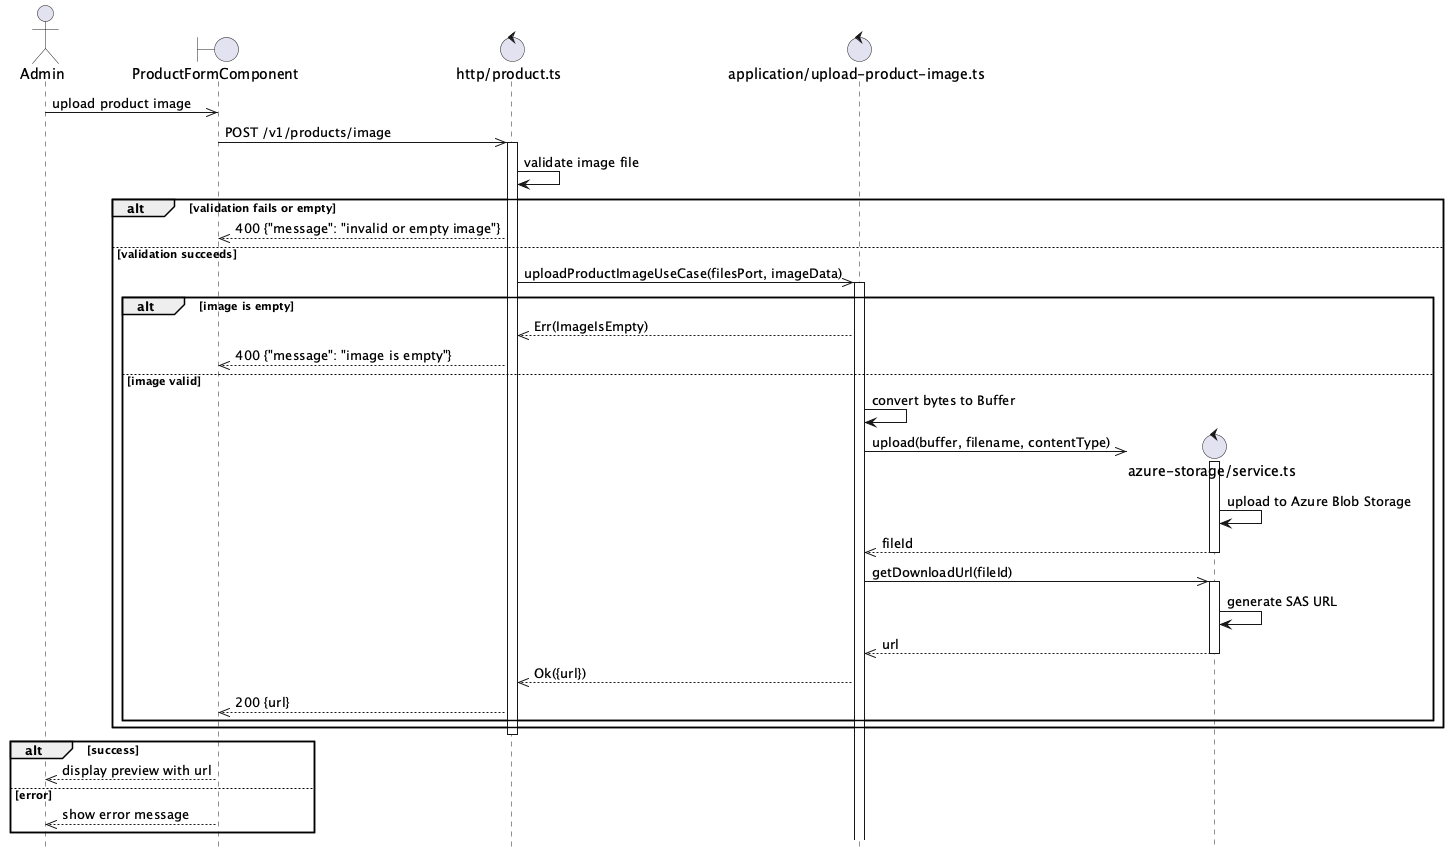

The diagram above was rendered by PlantUML. Its source (embedded in the PNG):
@startuml Upload Product Image Flow
hide footbox

actor Admin

boundary "ProductFormComponent" as Component
control "http/product.ts" as Http
control "application/upload-product-image.ts" as UseCase

Admin ->> Component: upload product image

Component ->> Http: POST /v1/products/image
activate Http

Http -> Http: validate image file

alt validation fails or empty
    Http -->> Component: 400 {"message": "invalid or empty image"}
else validation succeeds
    Http ->> UseCase: uploadProductImageUseCase(filesPort, imageData)
    activate UseCase

    alt image is empty
        UseCase -->> Http: Err(ImageIsEmpty)
        Http -->> Component: 400 {"message": "image is empty"}
    else image valid
        UseCase -> UseCase: convert bytes to Buffer

        create control "azure-storage/service.ts" as FileService
        UseCase ->> FileService: upload(buffer, filename, contentType)
        activate FileService

        FileService -> FileService: upload to Azure Blob Storage

        FileService -->> UseCase: fileId
        deactivate FileService

        UseCase ->> FileService: getDownloadUrl(fileId)
        activate FileService

        FileService -> FileService: generate SAS URL

        FileService -->> UseCase: url
        deactivate FileService

        UseCase -->> Http: Ok({url})
        Http -->> Component: 200 {url}
    end
end

deactivate Http

alt success
    Component -->> Admin: display preview with url
else error
    Component -->> Admin: show error message
end

@enduml